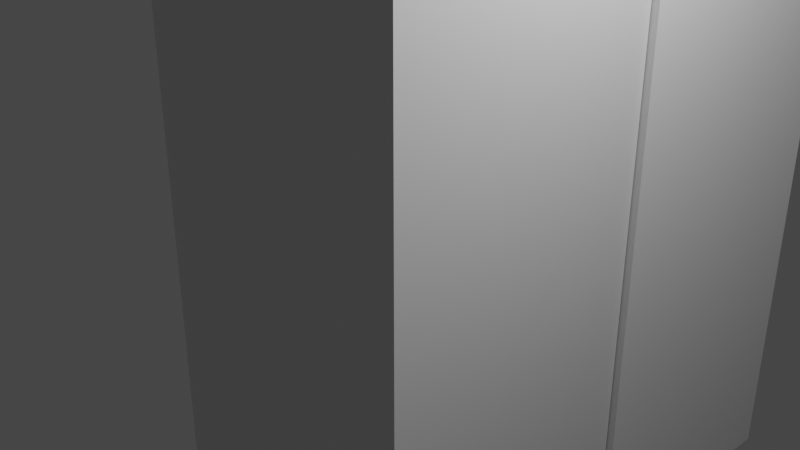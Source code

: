 # Source: leggings_-_Copy_-_Copy.blend  (saved by Blender 3.3.6; exported with 4.5.12 LTS)
import bpy
from mathutils import Matrix  # noqa: F401  (used for matrix-valued properties, if any)

bpy.ops.wm.read_factory_settings(use_empty=True)
scene = bpy.context.scene
scene.name = 'Scene'

# ---- collections
col_collection = bpy.data.collections.new('Collection'); scene.collection.children.link(col_collection)

# ---- materials (node trees are filled in below, after node groups)
mat_material = bpy.data.materials.new('Material')
mat_material.alpha_threshold = 0.0
mat_material.use_transparent_shadow = False
mat_material.roughness = 0.5
mat_material.line_color = (0.0, 0.0, 0.0, 1.0)

# ---- material node trees
mat_material.use_nodes = True; mat_material.node_tree.nodes.clear()
_N = mat_material.node_tree.nodes; _L = mat_material.node_tree.links
n0 = _N.new('ShaderNodeOutputMaterial'); n0.name = 'Material Output'; n0.location = (300, 300)
n1 = _N.new('ShaderNodeBsdfPrincipled'); n1.name = 'Principled BSDF'; n1.location = (10, 300)
n1.distribution = 'GGX'
n1.subsurface_method = 'RANDOM_WALK_SKIN'
n1.inputs[3].default_value = 1.45
n1.inputs[27].default_value = (0.0, 0.0, 0.0, 1.0)
n1.inputs[28].default_value = 1.0
_L.new(n1.outputs[0], n0.inputs[0])
n0.is_active_output = True

# ---- world
world_world = bpy.data.worlds.new('World'); scene.world = world_world
world_world.use_nodes = True; world_world.node_tree.nodes.clear()
_N = world_world.node_tree.nodes; _L = world_world.node_tree.links
n0 = _N.new('ShaderNodeOutputWorld'); n0.name = 'World Output'; n0.location = (300, 300)
n1 = _N.new('ShaderNodeBackground'); n1.name = 'Background'; n1.location = (10, 300)
n1.inputs[0].default_value = (0.05088, 0.05088, 0.05088, 1.0)
_L.new(n1.outputs[0], n0.inputs[0])
n0.is_active_output = True
world_world.color = (0.05088, 0.05088, 0.05088)
world_world.use_sun_shadow = False
world_world.sun_shadow_jitter_overblur = 0.0

# ---- cameras
cam_camera = bpy.data.cameras.new('Camera')
cam_camera.clip_end = 100.0
cam_camera.ortho_scale = 7.314

# ---- lights
light_light = bpy.data.lights.new('Light', 'POINT')
light_light.transmission_factor = 0.0
light_light.energy = 1000.0
light_light.shadow_soft_size = 0.1
light_light.shadow_maximum_resolution = 0.006
light_light.use_absolute_resolution = True

# ---- meshes
me_cube = bpy.data.meshes.new('Cube')
me_cube.from_pydata([(1.653, 1.614, 3.353), (1.371, 1.332, -2.388), (1.653, -1.614, 3.353), (1.371, -1.332, -2.388), (-1.653, 1.614, 3.353), (-1.371, 1.332, -2.388), (-1.653, -1.614, 3.353), (-1.371, -1.332, -2.388), (-1.309, 2.048, -2.467), (-1.73, 1.627, 3.398), (-1.309, 4.421, -2.467), (-1.73, 4.842, 3.398), (1.315, 2.048, -2.467), (1.736, 1.627, 3.398), (1.315, 4.421, -2.467), (1.736, 4.842, 3.398), (-1.758, -1.595, 3.429), (-0.9248, -0.7621, 3.481), (-1.758, 4.947, 3.429), (-0.9248, 4.114, 3.481), (1.758, -1.595, 3.429), (0.9248, -0.7621, 3.481), (1.758, 4.947, 3.429), (0.9248, 4.114, 3.481), (-1.758, -1.595, 5.363), (-1.758, 4.947, 5.363), (1.758, 4.947, 5.363), (1.758, -1.595, 5.363), (-1.392, -1.229, 5.363), (-1.392, 4.581, 5.363), (1.392, 4.581, 5.363), (1.392, -1.229, 5.363), (-1.392, -1.229, 5.363), (-1.392, 4.581, 5.363), (1.392, 4.581, 5.363), (1.392, -1.229, 5.363), (-1.73, 4.842, -4.323), (-1.73, 1.627, -4.323), (1.736, 4.842, -4.323), (1.736, 1.627, -4.323), (-1.648, 4.759, -4.323), (-1.648, 1.71, -4.323), (1.654, 4.759, -4.323), (1.654, 1.71, -4.323), (-1.653, 1.614, -4.288), (-1.653, -1.614, -4.288), (1.653, 1.614, -4.288), (1.653, -1.614, -4.288)], [], [(0, 4, 6, 2), (47, 2, 6, 45), (45, 6, 4, 44), (5, 1, 3, 7), (46, 0, 2, 47), (44, 4, 0, 46), (37, 9, 11, 36), (36, 11, 15, 38), (38, 15, 13, 39), (39, 13, 9, 37), (10, 14, 12, 8), (15, 11, 9, 13), (16, 24, 25, 18), (18, 25, 26, 22), (22, 26, 27, 20), (20, 27, 24, 16), (18, 22, 20, 16), (23, 19, 17, 21), (28, 29, 25, 24), (29, 30, 26, 25), (30, 31, 27, 26), (31, 28, 24, 27), (32, 33, 29, 28), (33, 34, 30, 29), (34, 35, 31, 30), (35, 32, 28, 31), (17, 19, 33, 32), (19, 23, 34, 33), (23, 21, 35, 34), (21, 17, 32, 35), (40, 41, 37, 36), (42, 40, 36, 38), (43, 42, 38, 39), (41, 43, 39, 37), (10, 8, 41, 40), (14, 10, 40, 42), (12, 14, 42, 43), (8, 12, 43, 41), (5, 7, 45, 44), (1, 5, 44, 46), (7, 3, 47, 45), (3, 1, 46, 47)])
_uv = me_cube.uv_layers.new(name='UVMap')
_uv.uv.foreach_set('vector', [0.625, 0.5, 0.875, 0.5, 0.875, 0.75, 0.625, 0.75, 0.375, 0.75, 0.625, 0.75, 0.625, 1.0, 0.375, 1.0, 0.375, 0.0, 0.625, 0.0, 0.625, 0.25, 0.375, 0.25, 0.1463, 0.5218, 0.3537, 0.5218, 0.3537, 0.7282, 0.1463, 0.7282, 0.375, 0.5, 0.625, 0.5, 0.625, 0.75, 0.375, 0.75, 0.375, 0.25, 0.625, 0.25, 0.625, 0.5, 0.375, 0.5, 0.375, 0.0, 0.625, 0.0, 0.625, 0.25, 0.375, 0.25, 0.375, 0.25, 0.625, 0.25, 0.625, 0.5, 0.375, 0.5, 0.375, 0.5, 0.625, 0.5, 0.625, 0.75, 0.375, 0.75, 0.375, 0.75, 0.625, 0.75, 0.625, 1.0, 0.375, 1.0, 0.1554, 0.5328, 0.3446, 0.5328, 0.3446, 0.7172, 0.1554, 0.7172, 0.625, 0.5, 0.875, 0.5, 0.875, 0.75, 0.625, 0.75, 0.375, 0.0, 0.625, 0.0, 0.625, 0.25, 0.375, 0.25, 0.375, 0.25, 0.625, 0.25, 0.625, 0.5, 0.375, 0.5, 0.375, 0.5, 0.625, 0.5, 0.625, 0.75, 0.375, 0.75, 0.375, 0.75, 0.625, 0.75, 0.625, 1.0, 0.375, 1.0, 0.125, 0.5, 0.375, 0.5, 0.375, 0.75, 0.125, 0.75, 0.6842, 0.5318, 0.8158, 0.5318, 0.8158, 0.7182, 0.6842, 0.7182, 0.849, 0.736, 0.849, 0.514, 0.875, 0.5, 0.875, 0.75, 0.849, 0.514, 0.651, 0.514, 0.625, 0.5, 0.875, 0.5, 0.651, 0.514, 0.651, 0.736, 0.625, 0.75, 0.625, 0.5, 0.651, 0.736, 0.849, 0.736, 0.875, 0.75, 0.625, 0.75, 0.849, 0.736, 0.849, 0.514, 0.849, 0.514, 0.849, 0.736, 0.849, 0.514, 0.651, 0.514, 0.651, 0.514, 0.849, 0.514, 0.651, 0.514, 0.651, 0.736, 0.651, 0.736, 0.651, 0.514, 0.651, 0.736, 0.849, 0.736, 0.849, 0.736, 0.651, 0.736, 0.8158, 0.7182, 0.8158, 0.5318, 0.849, 0.514, 0.849, 0.736, 0.8158, 0.5318, 0.6842, 0.5318, 0.651, 0.514, 0.849, 0.514, 0.6842, 0.5318, 0.6842, 0.7182, 0.651, 0.736, 0.651, 0.514, 0.6842, 0.7182, 0.8158, 0.7182, 0.849, 0.736, 0.651, 0.736, 0.1309, 0.5064, 0.1309, 0.7436, 0.125, 0.75, 0.125, 0.5, 0.3691, 0.5064, 0.1309, 0.5064, 0.125, 0.5, 0.375, 0.5, 0.3691, 0.7436, 0.3691, 0.5064, 0.375, 0.5, 0.375, 0.75, 0.1309, 0.7436, 0.3691, 0.7436, 0.375, 0.75, 0.125, 0.75, 0.1554, 0.5328, 0.1554, 0.7172, 0.1309, 0.7436, 0.1309, 0.5064, 0.3446, 0.5328, 0.1554, 0.5328, 0.1309, 0.5064, 0.3691, 0.5064, 0.3446, 0.7172, 0.3446, 0.5328, 0.3691, 0.5064, 0.3691, 0.7436, 0.1554, 0.7172, 0.3446, 0.7172, 0.3691, 0.7436, 0.1309, 0.7436, 0.1463, 0.5218, 0.1463, 0.7282, 0.125, 0.75, 0.125, 0.5, 0.3537, 0.5218, 0.1463, 0.5218, 0.125, 0.5, 0.375, 0.5, 0.1463, 0.7282, 0.3537, 0.7282, 0.375, 0.75, 0.125, 0.75, 0.3537, 0.7282, 0.3537, 0.5218, 0.375, 0.5, 0.375, 0.75])
me_cube.materials.append(mat_material)
me_cube.use_mirror_vertex_groups = False
me_cube.update()

# ---- objects
ob_cube = bpy.data.objects.new('Cube', me_cube)
ob_light = bpy.data.objects.new('Light', light_light)
ob_camera = bpy.data.objects.new('Camera', cam_camera)

# ---- transforms, parenting, visibility, modifiers, constraints
ob_cube.location = (0.0, 0.0, 0.0)
ob_cube.lock_rotations_4d = False
ob_cube.empty_display_type = 'ARROWS'
ob_cube.lineart.crease_threshold = 0.0
ob_light.location = (4.076, 1.005, 5.904)
ob_light.rotation_euler = (0.6503, 0.05522, 1.866)
ob_light.lock_rotations_4d = False
ob_light.empty_display_type = 'ARROWS'
ob_light.color = (0.0, 0.0, 0.0, 0.0)
ob_light.lineart.crease_threshold = 0.0
ob_camera.location = (7.359, -6.926, 4.958)
ob_camera.rotation_euler = (1.109, 0.0, 0.8149)
ob_camera.lock_rotations_4d = False
ob_camera.empty_display_type = 'ARROWS'
ob_camera.color = (0.0, 0.0, 0.0, 0.0)
ob_camera.display_type = 'WIRE'
ob_camera.lineart.crease_threshold = 0.0

# ---- collection membership
col_collection.objects.link(ob_cube)
col_collection.objects.link(ob_light)
col_collection.objects.link(ob_camera)

# ---- scene / render settings (as saved in the file)
scene.camera = ob_camera
scene.frame_start = 1; scene.frame_end = 250; scene.frame_set(1)
scene.render.engine = 'BLENDER_EEVEE_NEXT'
scene.cycles.sampling_pattern = 'TABULATED_SOBOL'
scene.cycles.use_light_tree = False
scene.view_settings.view_transform = 'Filmic'
bpy.context.view_layer.update()
